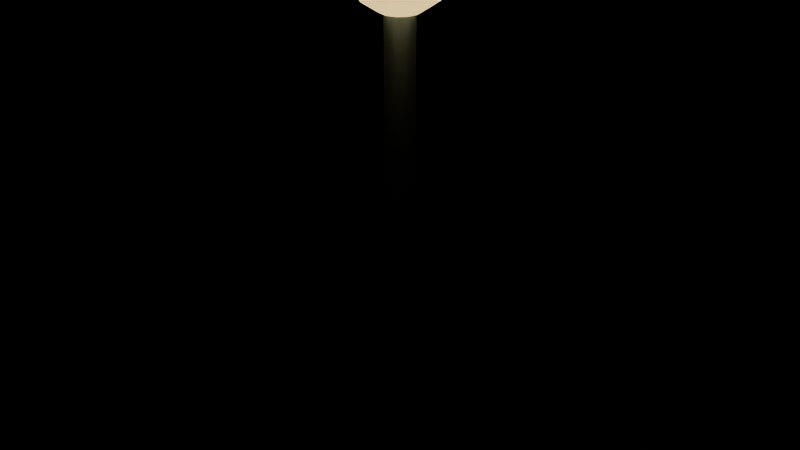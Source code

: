 # Source: ENV_LampPost.blend  (saved by Blender 5.2.45; exported with 4.5.12 LTS)
import bpy
from mathutils import Matrix  # noqa: F401  (used for matrix-valued properties, if any)

bpy.ops.wm.read_factory_settings(use_empty=True)
scene = bpy.context.scene
scene.name = 'Scene'

# ---- collections
col_env_lamppost = bpy.data.collections.new('ENV_LampPost'); scene.collection.children.link(col_env_lamppost)

# ---- materials (node trees are filled in below, after node groups)
mat_m_metaldark = bpy.data.materials.new('M_MetalDark')
mat_m_metaldark.diffuse_color = (0.09084, 0.1329, 0.1946, 1.0)
mat_m_lampglow = bpy.data.materials.new('M_LampGlow')
mat_m_lampglow.diffuse_color = (1.0, 0.8796, 0.5333, 1.0)

# ---- material node trees
mat_m_metaldark.use_nodes = True; mat_m_metaldark.node_tree.nodes.clear()
_N = mat_m_metaldark.node_tree.nodes; _L = mat_m_metaldark.node_tree.links
n0 = _N.new('ShaderNodeBsdfPrincipled'); n0.name = 'Principled BSDF'; n0.location = (-200, 100)
n0.inputs[0].default_value = (0.09084, 0.1329, 0.1946, 1.0)
n0.inputs[1].default_value = 0.6
n0.inputs[10].default_value = 0.005
n1 = _N.new('ShaderNodeOutputMaterial'); n1.name = 'Material Output'; n1.location = (200, 100)
_L.new(n0.outputs[0], n1.inputs[0])
n1.is_active_output = True
mat_m_lampglow.use_nodes = True; mat_m_lampglow.node_tree.nodes.clear()
_N = mat_m_lampglow.node_tree.nodes; _L = mat_m_lampglow.node_tree.links
n0 = _N.new('ShaderNodeBsdfPrincipled'); n0.name = 'Principled BSDF'; n0.location = (-200, 100)
n0.inputs[0].default_value = (1.0, 0.8796, 0.5333, 1.0)
n0.inputs[2].default_value = 0.4
n0.inputs[10].default_value = 0.005
n0.inputs[27].default_value = (1.0, 0.6939, 0.2542, 1.0)
n0.inputs[28].default_value = 1.5
n1 = _N.new('ShaderNodeOutputMaterial'); n1.name = 'Material Output'; n1.location = (200, 100)
_L.new(n0.outputs[0], n1.inputs[0])
n1.is_active_output = True

# ---- meshes
me_pole = bpy.data.meshes.new('Pole')
me_pole.from_pydata([(0.0, 0.08, -1.5), (0.0, 0.08, 1.5), (0.05657, 0.05657, -1.5), (0.05657, 0.05657, 1.5), (0.08, 0.0, -1.5), (0.08, 0.0, 1.5), (0.05657, -0.05657, -1.5), (0.05657, -0.05657, 1.5), (0.0, -0.08, -1.5), (0.0, -0.08, 1.5), (-0.05657, -0.05657, -1.5), (-0.05657, -0.05657, 1.5), (-0.08, 0.0, -1.5), (-0.08, 0.0, 1.5), (-0.05657, 0.05657, -1.5), (-0.05657, 0.05657, 1.5)], [], [(0, 1, 3, 2), (2, 3, 5, 4), (4, 5, 7, 6), (6, 7, 9, 8), (8, 9, 11, 10), (10, 11, 13, 12), (3, 1, 15, 13, 11, 9, 7, 5), (12, 13, 15, 14), (14, 15, 1, 0), (0, 2, 4, 6, 8, 10, 12, 14)])
me_pole.polygons.foreach_set('use_smooth', [True] * 10)
_k = set([(0, 1), (0, 2), (0, 14), (1, 3), (1, 15), (2, 3), (2, 4), (3, 5), (4, 5), (4, 6), (5, 7), (6, 7), (6, 8), (7, 9), (8, 9), (8, 10), (9, 11), (10, 11), (10, 12), (11, 13), (12, 13), (12, 14), (13, 15), (14, 15)])
me_pole.attributes.new('sharp_edge', 'BOOLEAN', 'EDGE').data.foreach_set('value', [ (min(e.vertices), max(e.vertices)) in _k for e in me_pole.edges])
me_pole.materials.append(mat_m_metaldark)
me_pole.update()
me_lamp = bpy.data.meshes.new('Lamp')
me_lamp.from_pydata([(0.0, 0.0, 0.28), (0.0, 0.198, 0.198), (0.0, 0.0, -0.28), (0.05358, 0.0928, 0.2587), (0.09899, 0.1715, 0.198), (0.1293, 0.224, 0.1072), (0.14, 0.2425, 0.0), (0.1293, 0.224, -0.1072), (0.09899, 0.1715, -0.198), (0.05358, 0.0928, -0.2587), (0.0928, 0.05358, 0.2587), (0.1715, 0.09899, 0.198), (0.224, 0.1293, 0.1072), (0.2425, 0.14, 0.0), (0.224, 0.1293, -0.1072), (0.1715, 0.09899, -0.198), (0.0928, 0.05358, -0.2587), (0.1072, -3.725e-09, 0.2587), (0.198, 7.451e-09, 0.198), (0.2587, -1.49e-08, 0.1072), (0.28, -7.451e-09, 0.0), (0.2587, -1.49e-08, -0.1072), (0.198, 7.451e-09, -0.198), (0.1072, -3.725e-09, -0.2587), (0.0928, -0.05358, 0.2587), (0.1715, -0.09899, 0.198), (0.224, -0.1293, 0.1072), (0.2425, -0.14, 0.0), (0.224, -0.1293, -0.1072), (0.1715, -0.09899, -0.198), (0.0928, -0.05358, -0.2587), (0.05358, -0.0928, 0.2587), (0.09899, -0.1715, 0.198), (0.1293, -0.224, 0.1072), (0.14, -0.2425, 0.0), (0.1293, -0.224, -0.1072), (0.09899, -0.1715, -0.198), (0.05358, -0.0928, -0.2587), (-3.725e-09, -0.1072, 0.2587), (0.0, -0.198, 0.198), (-7.451e-09, -0.2587, 0.1072), (0.0, -0.28, 0.0), (-7.451e-09, -0.2587, -0.1072), (0.0, -0.198, -0.198), (-3.725e-09, -0.1072, -0.2587), (-0.05358, -0.0928, 0.2587), (-0.09899, -0.1715, 0.198), (-0.1293, -0.224, 0.1072), (-0.14, -0.2425, 0.0), (-0.1293, -0.224, -0.1072), (-0.09899, -0.1715, -0.198), (-0.05358, -0.0928, -0.2587), (-0.0928, -0.05358, 0.2587), (-0.1715, -0.09899, 0.198), (-0.224, -0.1293, 0.1072), (-0.2425, -0.14, 0.0), (-0.224, -0.1293, -0.1072), (-0.1715, -0.09899, -0.198), (-0.0928, -0.05358, -0.2587), (-0.1072, 3.725e-09, 0.2587), (-0.198, 7.451e-09, 0.198), (-0.2587, 0.0, 0.1072), (-0.28, 0.0, 0.0), (-0.2587, 0.0, -0.1072), (-0.198, 7.451e-09, -0.198), (-0.1072, 3.725e-09, -0.2587), (-0.0928, 0.05358, 0.2587), (-0.1715, 0.09899, 0.198), (-0.224, 0.1293, 0.1072), (-0.2425, 0.14, 0.0), (-0.224, 0.1293, -0.1072), (-0.1715, 0.09899, -0.198), (-0.0928, 0.05358, -0.2587), (-0.05358, 0.0928, 0.2587), (-0.09899, 0.1715, 0.198), (-0.1293, 0.224, 0.1072), (-0.14, 0.2425, 0.0), (-0.1293, 0.224, -0.1072), (-0.09899, 0.1715, -0.198), (-0.05358, 0.0928, -0.2587), (3.725e-09, 0.1072, 0.2587), (0.0, 0.2587, 0.1072), (0.0, 0.28, 0.0), (0.0, 0.2587, -0.1072), (7.451e-09, 0.198, -0.198), (3.725e-09, 0.1072, -0.2587)], [], [(85, 84, 8, 9), (83, 82, 6, 7), (81, 1, 4, 5), (80, 0, 3), (2, 85, 9), (84, 83, 7, 8), (82, 81, 5, 6), (1, 80, 3, 4), (2, 9, 16), (8, 7, 14, 15), (6, 5, 12, 13), (4, 3, 10, 11), (9, 8, 15, 16), (7, 6, 13, 14), (5, 4, 11, 12), (3, 0, 10), (13, 12, 19, 20), (11, 10, 17, 18), (16, 15, 22, 23), (14, 13, 20, 21), (12, 11, 18, 19), (10, 0, 17), (2, 16, 23), (15, 14, 21, 22), (23, 22, 29, 30), (21, 20, 27, 28), (19, 18, 25, 26), (17, 0, 24), (2, 23, 30), (22, 21, 28, 29), (20, 19, 26, 27), (18, 17, 24, 25), (26, 25, 32, 33), (24, 0, 31), (2, 30, 37), (29, 28, 35, 36), (27, 26, 33, 34), (25, 24, 31, 32), (30, 29, 36, 37), (28, 27, 34, 35), (2, 37, 44), (36, 35, 42, 43), (34, 33, 40, 41), (32, 31, 38, 39), (37, 36, 43, 44), (35, 34, 41, 42), (33, 32, 39, 40), (31, 0, 38), (39, 38, 45, 46), (44, 43, 50, 51), (42, 41, 48, 49), (40, 39, 46, 47), (38, 0, 45), (2, 44, 51), (43, 42, 49, 50), (41, 40, 47, 48), (51, 50, 57, 58), (49, 48, 55, 56), (47, 46, 53, 54), (45, 0, 52), (2, 51, 58), (50, 49, 56, 57), (48, 47, 54, 55), (46, 45, 52, 53), (52, 0, 59), (2, 58, 65), (57, 56, 63, 64), (55, 54, 61, 62), (53, 52, 59, 60), (58, 57, 64, 65), (56, 55, 62, 63), (54, 53, 60, 61), (64, 63, 70, 71), (62, 61, 68, 69), (60, 59, 66, 67), (65, 64, 71, 72), (63, 62, 69, 70), (61, 60, 67, 68), (59, 0, 66), (2, 65, 72), (72, 71, 78, 79), (70, 69, 76, 77), (68, 67, 74, 75), (66, 0, 73), (2, 72, 79), (71, 70, 77, 78), (69, 68, 75, 76), (67, 66, 73, 74), (77, 76, 82, 83), (75, 74, 1, 81), (73, 0, 80), (2, 79, 85), (78, 77, 83, 84), (76, 75, 81, 82), (74, 73, 80, 1), (79, 78, 84, 85)])
me_lamp.polygons.foreach_set('use_smooth', [True] * 96)
me_lamp.materials.append(mat_m_lampglow)
me_lamp.update()
me_hat = bpy.data.meshes.new('Hat')
me_hat.from_pydata([(0.0, 0.32, -0.06), (0.0, 0.05, 0.06), (0.2263, 0.2263, -0.06), (0.03536, 0.03536, 0.06), (0.32, 0.0, -0.06), (0.05, 0.0, 0.06), (0.2263, -0.2263, -0.06), (0.03536, -0.03536, 0.06), (0.0, -0.32, -0.06), (0.0, -0.05, 0.06), (-0.2263, -0.2263, -0.06), (-0.03536, -0.03536, 0.06), (-0.32, 0.0, -0.06), (-0.05, 0.0, 0.06), (-0.2263, 0.2263, -0.06), (-0.03536, 0.03536, 0.06)], [], [(0, 1, 3, 2), (2, 3, 5, 4), (4, 5, 7, 6), (6, 7, 9, 8), (8, 9, 11, 10), (10, 11, 13, 12), (3, 1, 15, 13, 11, 9, 7, 5), (12, 13, 15, 14), (14, 15, 1, 0), (0, 2, 4, 6, 8, 10, 12, 14)])
me_hat.polygons.foreach_set('use_smooth', [True] * 10)
_k = set([(0, 2), (0, 14), (2, 4), (4, 6), (6, 8), (8, 10), (10, 12), (12, 14)])
me_hat.attributes.new('sharp_edge', 'BOOLEAN', 'EDGE').data.foreach_set('value', [ (min(e.vertices), max(e.vertices)) in _k for e in me_hat.edges])
me_hat.materials.append(mat_m_metaldark)
me_hat.update()

# ---- objects
ob_pole = bpy.data.objects.new('Pole', me_pole)
ob_lamp = bpy.data.objects.new('Lamp', me_lamp)
ob_hat = bpy.data.objects.new('Hat', me_hat)

# ---- transforms, parenting, visibility, modifiers, constraints
ob_pole.location = (0.0, 0.0, 1.5)
ob_lamp.location = (0.0, 0.0, 3.15)
ob_hat.location = (0.0, 0.0, 3.42)

# ---- collection membership
col_env_lamppost.objects.link(ob_pole)
col_env_lamppost.objects.link(ob_lamp)
col_env_lamppost.objects.link(ob_hat)

# ---- scene / render settings (as saved in the file)
scene.frame_start = 1; scene.frame_end = 250; scene.frame_set(1)
scene.render.engine = 'BLENDER_EEVEE_NEXT'
scene.render.fps = 30
scene.render.bake_bias = 0.0
scene.render.bake_samples = 0
scene.render.compositor_device = 'GPU'
scene.eevee.use_volume_custom_range = False
scene.eevee.fast_gi_thickness_near = 0.1
scene.eevee.fast_gi_thickness_far = 0.0
scene.eevee.ray_tracing_options.screen_trace_thickness = 0.1
bpy.context.view_layer.update()

# ---- added for rendering (the .blend has no active camera): camera
cam_auto = bpy.data.cameras.new('AutoCamera')
cam_auto.lens = 50.0
cam_auto.sensor_width = 36.0
cam_auto.clip_end = 1000.0
ob_auto_camera = bpy.data.objects.new('AutoCamera', cam_auto)
scene.collection.objects.link(ob_auto_camera)
ob_auto_camera.location = (3.3269, -3.99228, 4.40152)
ob_auto_camera.rotation_euler = (1.09748, -7.21219e-08, 0.694738)
scene.camera = ob_auto_camera
bpy.context.view_layer.update()
